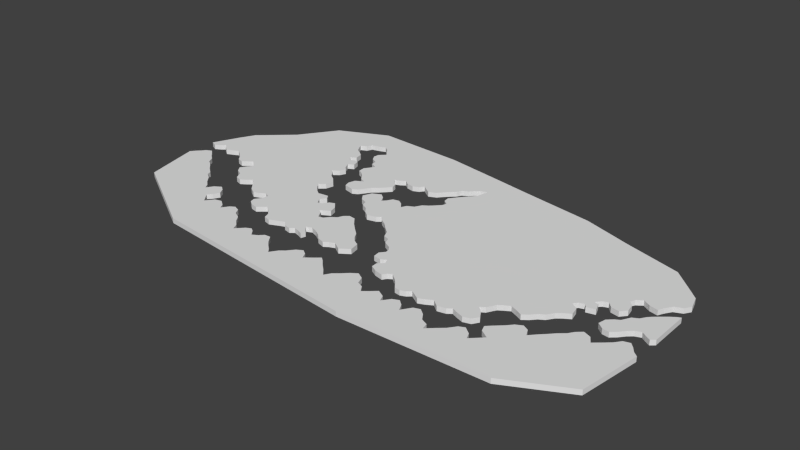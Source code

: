 # Source: Lvl1_F5_exp.blend  (saved by Blender 2.74.0; exported with 4.5.12 LTS)
import bpy
from mathutils import Matrix  # noqa: F401  (used for matrix-valued properties, if any)

bpy.ops.wm.read_factory_settings(use_empty=True)
scene = bpy.context.scene
scene.name = 'Scene'

# ---- collections
col_collection_1 = bpy.data.collections.new('Collection 1'); scene.collection.children.link(col_collection_1)

# ---- world
world_world = bpy.data.worlds.new('World'); scene.world = world_world
world_world.color = (0.05088, 0.05088, 0.05088)
world_world.use_sun_shadow = False
world_world.sun_shadow_jitter_overblur = 0.0
world_world.cycles.sampling_method = 'MANUAL'
world_world.cycles.sample_map_resolution = 256

# ---- meshes
me_cube_002 = bpy.data.meshes.new('Cube.002')
me_cube_002.from_pydata([(140.1, -3.096, -1.0), (140.1, -3.096, 0.3), (139.1, -3.947, -1.0), (139.1, -3.947, 0.3), (137.7, -3.138, -1.0), (137.7, -3.138, 0.3), (136.7, -2.407, -1.0), (136.7, -2.407, 0.3), (135.2, -2.984, -1.0), (135.2, -2.984, 0.3), (134.1, -3.947, -1.0), (134.1, -3.947, 0.3), (132.9, -5.411, -1.0), (132.9, -5.411, 0.3), (131.6, -6.528, -1.0), (131.6, -6.528, 0.3), (129.9, -6.297, -1.0), (129.9, -6.297, 0.3), (128.3, -4.987, -1.0), (128.3, -4.987, 0.3), (128.7, -3.023, -1.0), (128.7, -3.023, 0.3), (130.0, -1.829, -1.0), (130.0, -1.829, 0.3), (131.2, -1.097, -1.0), (131.2, -1.097, 0.3), (132.3, 0.9833, -1.0), (132.3, 0.9833, 0.3), (133.7, 1.715, -1.0), (133.7, 1.715, 0.3), (134.6, 3.102, -1.0), (134.6, 3.102, 0.3), (135.4, 3.949, -1.0), (135.4, 3.949, 0.3), (136.6, 4.989, -1.0), (136.6, 4.989, 0.3), (137.9, 6.068, -1.0), (137.9, 6.068, 0.3), (139.2, 6.992, -1.0), (139.2, 6.992, 0.3), (140.1, 7.416, -1.0), (140.1, 7.416, 0.3), (-0.3961, -0.1337, -1.0), (-0.3961, -0.1337, 0.3), (0.6908, 1.246, -1.0), (0.6908, 1.246, 0.3), (1.662, 2.17, -1.0), (1.662, 2.17, 0.3), (2.401, 3.141, -1.0), (2.401, 3.141, 0.3), (3.927, 3.881, -1.0), (3.927, 3.881, 0.3), (5.498, 2.447, -1.0), (5.498, 2.447, 0.3), (6.423, 1.523, -1.0), (6.423, 1.523, 0.3), (7.81, 0.4135, -1.0), (7.81, 0.4135, 0.3), (8.688, -1.343, -1.0), (8.688, -1.343, 0.3), (9.89, -2.037, -1.0), (9.89, -2.037, 0.3), (10.95, -3.007, -1.0), (10.95, -3.007, 0.3), (12.2, -4.255, -1.0), (12.2, -4.255, 0.3), (14.1, -5.735, -1.0), (14.1, -5.735, 0.3), (14.42, -6.89, -1.0), (14.42, -6.89, 0.3), (16.18, -8.092, -1.0), (16.18, -8.092, 0.3), (17.75, -9.988, -1.0), (17.75, -9.988, 0.3), (19.27, -11.28, -1.0), (19.27, -11.28, 0.3), (20.11, -12.71, -1.0), (20.11, -12.71, 0.3), (21.31, -10.91, -1.0), (21.31, -10.91, 0.3), (23.02, -9.803, -1.0), (23.02, -9.803, 0.3), (24.36, -10.82, -1.0), (24.36, -10.82, 0.3), (25.33, -12.48, -1.0), (25.33, -12.48, 0.3), (24.45, -14.1, -1.0), (24.45, -14.1, 0.3), (23.43, -15.26, -1.0), (23.43, -15.26, 0.3), (24.78, -16.83, -1.0), (24.78, -16.83, 0.3), (25.56, -17.89, -1.0), (25.56, -17.89, 0.3), (27.18, -15.81, -1.0), (27.18, -15.81, 0.3), (29.03, -15.35, -1.0), (29.03, -15.35, 0.3), (30.74, -16.6, -1.0), (30.74, -16.6, 0.3), (31.52, -17.98, -1.0), (31.52, -17.98, 0.3), (32.77, -16.18, -1.0), (32.77, -16.18, 0.3), (33.97, -15.4, -1.0), (33.97, -15.4, 0.3), (35.68, -16.09, -1.0), (35.68, -16.09, 0.3), (36.47, -17.57, -1.0), (36.47, -17.57, 0.3), (38.46, -18.68, -1.0), (38.46, -18.68, 0.3), (39.52, -20.2, -1.0), (39.52, -20.2, 0.3), (41.23, -21.78, -1.0), (41.23, -21.78, 0.3), (42.02, -23.44, -1.0), (42.02, -23.44, 0.3), (44.05, -21.36, -1.0), (44.05, -21.36, 0.3), (45.35, -20.76, -1.0), (45.35, -20.76, 0.3), (46.41, -21.5, -1.0), (46.41, -21.5, 0.3), (47.52, -22.93, -1.0), (47.52, -22.93, 0.3), (48.91, -22.15, -1.0), (48.91, -22.15, 0.3), (50.02, -21.04, -1.0), (50.02, -21.04, 0.3), (51.63, -20.94, -1.0), (51.63, -20.94, 0.3), (52.93, -22.75, -1.0), (52.93, -22.75, 0.3), (54.22, -24.04, -1.0), (54.22, -24.04, 0.3), (55.75, -25.38, -1.0), (55.75, -25.38, 0.3), (56.49, -26.31, -1.0), (56.49, -26.31, 0.3), (57.83, -24.32, -1.0), (57.83, -24.32, 0.3), (59.03, -23.35, -1.0), (59.03, -23.35, 0.3), (60.46, -21.59, -1.0), (60.46, -21.59, 0.3), (61.99, -20.71, -1.0), (61.99, -20.71, 0.3), (63.37, -21.64, -1.0), (63.37, -21.64, 0.3), (64.16, -23.25, -1.0), (64.16, -23.25, 0.3), (66.1, -21.73, -1.0), (66.1, -21.73, 0.3), (67.49, -20.57, -1.0), (67.49, -20.57, 0.3), (68.51, -21.41, -1.0), (68.51, -21.41, 0.3), (69.99, -22.98, -1.0), (69.99, -22.98, 0.3), (71.33, -24.18, -1.0), (71.33, -24.18, 0.3), (72.94, -25.94, -1.0), (72.94, -25.94, 0.3), (73.91, -24.32, -1.0), (73.91, -24.32, 0.3), (75.3, -23.16, -1.0), (75.3, -23.16, 0.3), (76.87, -21.64, -1.0), (76.87, -21.64, 0.3), (78.4, -20.62, -1.0), (78.4, -20.62, 0.3), (80.2, -21.68, -1.0), (80.2, -21.68, 0.3), (80.94, -23.62, -1.0), (80.94, -23.62, 0.3), (82.56, -24.32, -1.0), (82.56, -24.32, 0.3), (83.67, -25.94, -1.0), (83.67, -25.94, 0.3), (85.15, -24.73, -1.0), (85.15, -24.73, 0.3), (86.58, -23.44, -1.0), (86.58, -23.44, 0.3), (88.52, -24.5, -1.0), (88.52, -24.5, 0.3), (89.26, -26.21, -1.0), (89.26, -26.21, 0.3), (90.74, -24.23, -1.0), (90.74, -24.23, 0.3), (92.31, -23.53, -1.0), (92.31, -23.53, 0.3), (93.7, -24.69, -1.0), (93.7, -24.69, 0.3), (94.67, -26.54, -1.0), (94.67, -26.54, 0.3), (96.24, -24.09, -1.0), (96.24, -24.09, 0.3), (97.86, -23.53, -1.0), (97.86, -23.53, 0.3), (99.39, -24.73, -1.0), (99.39, -24.73, 0.3), (100.5, -26.4, -1.0), (100.5, -26.4, 0.3), (102.3, -27.23, -1.0), (102.3, -27.23, 0.3), (102.7, -28.89, -1.0), (102.7, -28.89, 0.3), (104.7, -27.05, -1.0), (104.7, -27.05, 0.3), (106.2, -25.75, -1.0), (106.2, -25.75, 0.3), (107.6, -23.86, -1.0), (107.6, -23.86, 0.3), (109.0, -23.21, -1.0), (109.0, -23.21, 0.3), (110.8, -24.6, -1.0), (110.8, -24.6, 0.3), (111.5, -26.21, -1.0), (111.5, -26.21, 0.3), (114.3, -23.49, -1.0), (114.3, -23.49, 0.3), (112.1, -22.05, -1.0), (112.1, -22.05, 0.3), (111.5, -20.48, -1.0), (111.5, -20.48, 0.3), (112.5, -19.46, -1.0), (112.5, -19.46, 0.3), (114.6, -17.52, -1.0), (114.6, -17.52, 0.3), (115.8, -16.14, -1.0), (115.8, -16.14, 0.3), (117.4, -15.3, -1.0), (117.4, -15.3, 0.3), (118.9, -16.09, -1.0), (118.9, -16.09, 0.3), (119.8, -17.89, -1.0), (119.8, -17.89, 0.3), (121.3, -16.27, -1.0), (121.3, -16.27, 0.3), (122.6, -14.98, -1.0), (122.6, -14.98, 0.3), (123.9, -13.59, -1.0), (123.9, -13.59, 0.3), (125.5, -12.21, -1.0), (125.5, -12.21, 0.3), (126.5, -10.77, -1.0), (126.5, -10.77, 0.3), (127.8, -9.618, -1.0), (127.8, -9.618, 0.3), (129.7, -10.4, -1.0), (129.7, -10.4, 0.3), (130.8, -12.16, -1.0), (130.8, -12.16, 0.3), (132.6, -10.63, -1.0), (132.6, -10.63, 0.3), (134.1, -9.294, -1.0), (134.1, -9.294, 0.3), (135.3, -7.722, -1.0), (135.3, -7.722, 0.3), (136.9, -7.26, -1.0), (136.9, -7.26, 0.3), (137.9, -8.323, -1.0), (137.9, -8.323, 0.3), (138.9, -9.71, -1.0), (138.9, -9.71, 0.3), (140.0, -10.63, -1.0), (140.0, -10.63, 0.3), (137.8, -26.41, -1.0), (137.8, -26.41, 0.3), (122.9, -34.08, -1.0), (122.9, -34.08, 0.3), (85.11, -35.13, -1.0), (85.11, -35.13, 0.3), (27.21, -29.0, -1.0), (27.21, -29.0, 0.3), (3.154, -15.1, -1.0), (3.154, -15.1, 0.3), (-0.1964, 7.866, -1.0), (-0.1964, 7.866, 0.3), (1.402, 7.143, -1.0), (1.402, 7.143, 0.3), (3.021, 8.021, -1.0), (3.021, 8.021, 0.3), (3.992, 8.853, -1.0), (3.992, 8.853, 0.3), (4.963, 7.836, -1.0), (4.963, 7.836, 0.3), (6.35, 6.911, -1.0), (6.35, 6.911, 0.3), (8.337, 7.743, -1.0), (8.337, 7.743, 0.3), (9.539, 8.344, -1.0), (9.539, 8.344, 0.3), (11.07, 7.281, -1.0), (11.07, 7.281, 0.3), (12.59, 5.941, -1.0), (12.59, 5.941, 0.3), (13.52, 4.692, -1.0), (13.52, 4.692, 0.3), (15.23, 4.138, -1.0), (15.23, 4.138, 0.3), (16.2, 4.877, -1.0), (16.2, 4.877, 0.3), (17.63, 6.033, -1.0), (17.63, 6.033, 0.3), (18.79, 4.97, -1.0), (18.79, 4.97, 0.3), (19.8, 4.045, -1.0), (19.8, 4.045, 0.3), (18.6, 2.612, -1.0), (18.6, 2.612, 0.3), (17.68, 1.133, -1.0), (17.68, 1.133, 0.3), (18.79, -0.4392, -1.0), (18.79, -0.4392, 0.3), (20.5, -1.318, -1.0), (20.5, -1.318, 0.3), (21.56, -3.398, -1.0), (21.56, -3.398, 0.3), (23.22, -3.953, -1.0), (23.22, -3.953, 0.3), (24.47, -3.167, -1.0), (24.47, -3.167, 0.3), (25.95, -2.011, -1.0), (25.95, -2.011, 0.3), (27.15, -2.982, -1.0), (27.15, -2.982, 0.3), (28.08, -4.138, -1.0), (28.08, -4.138, 0.3), (29.46, -5.802, -1.0), (29.46, -5.802, 0.3), (31.31, -6.911, -1.0), (31.31, -6.911, 0.3), (32.79, -6.357, -1.0), (32.79, -6.357, 0.3), (34.32, -5.478, -1.0), (34.32, -5.478, 0.3), (35.71, -6.172, -1.0), (35.71, -6.172, 0.3), (35.52, -7.79, -1.0), (35.52, -7.79, 0.3), (34.23, -9.546, -1.0), (34.23, -9.546, 0.3), (34.6, -10.89, -1.0), (34.6, -10.89, 0.3), (35.94, -11.86, -1.0), (35.94, -11.86, 0.3), (37.83, -12.27, -1.0), (37.83, -12.27, 0.3), (38.9, -11.35, -1.0), (38.9, -11.35, 0.3), (40.0, -10.47, -1.0), (40.0, -10.47, 0.3), (41.67, -11.81, -1.0), (41.67, -11.81, 0.3), (42.82, -13.06, -1.0), (42.82, -13.06, 0.3), (43.33, -14.59, -1.0), (43.33, -14.59, 0.3), (45.04, -15.05, -1.0), (45.04, -15.05, 0.3), (46.25, -14.54, -1.0), (46.25, -14.54, 0.3), (47.49, -13.98, -1.0), (47.49, -13.98, 0.3), (48.88, -13.48, -1.0), (48.88, -13.48, 0.3), (50.04, -14.63, -1.0), (50.04, -14.63, 0.3), (51.84, -15.05, -1.0), (51.84, -15.05, 0.3), (52.86, -14.22, -1.0), (52.86, -14.22, 0.3), (54.29, -14.63, -1.0), (54.29, -14.63, 0.3), (55.68, -15.19, -1.0), (55.68, -15.19, 0.3), (56.05, -13.94, -1.0), (56.05, -13.94, 0.3), (55.12, -13.01, -1.0), (55.12, -13.01, 0.3), (54.43, -12.09, -1.0), (54.43, -12.09, 0.3), (55.86, -11.49, -1.0), (55.86, -11.49, 0.3), (57.76, -12.23, -1.0), (57.76, -12.23, 0.3), (59.28, -13.15, -1.0), (59.28, -13.15, 0.3), (60.53, -14.4, -1.0), (60.53, -14.4, 0.3), (62.52, -15.05, -1.0), (62.52, -15.05, 0.3), (63.67, -14.26, -1.0), (63.67, -14.26, 0.3), (65.11, -13.71, -1.0), (65.11, -13.71, 0.3), (67.37, -15.14, -1.0), (67.37, -15.14, 0.3), (69.82, -13.48, -1.0), (69.82, -13.48, 0.3), (69.31, -10.93, -1.0), (69.31, -10.93, 0.3), (67.74, -10.01, -1.0), (67.74, -10.01, 0.3), (66.59, -8.761, -1.0), (66.59, -8.761, 0.3), (65.66, -7.189, -1.0), (65.66, -7.189, 0.3), (63.72, -5.478, -1.0), (63.72, -5.478, 0.3), (62.01, -3.86, -1.0), (62.01, -3.86, 0.3), (60.21, -1.687, -1.0), (60.21, -1.687, 0.3), (58.45, -1.456, -1.0), (58.45, -1.456, 0.3), (57.29, -2.427, -1.0), (57.29, -2.427, 0.3), (56.69, -3.814, -1.0), (56.69, -3.814, 0.3), (55.35, -4.739, -1.0), (55.35, -4.739, 0.3), (54.2, -6.125, -1.0), (54.2, -6.125, 0.3), (52.95, -6.403, -1.0), (52.95, -6.403, 0.3), (51.84, -4.507, -1.0), (51.84, -4.507, 0.3), (50.82, -3.722, -1.0), (50.82, -3.722, 0.3), (53.23, -2.335, -1.0), (53.23, -2.335, 0.3), (52.67, -0.3468, -1.0), (52.67, -0.3468, 0.3), (51.15, 1.364, -1.0), (51.15, 1.364, 0.3), (49.76, 0.809, -1.0), (49.76, 0.809, 0.3), (48.7, -0.7166, -1.0), (48.7, -0.7166, 0.3), (47.59, -0.994, -1.0), (47.59, -0.994, 0.3), (46.57, 0.6703, -1.0), (46.57, 0.6703, 0.3), (47.68, 2.196, -1.0), (47.68, 2.196, 0.3), (46.99, 3.305, -1.0), (46.99, 3.305, 0.3), (45.88, 3.213, -1.0), (45.88, 3.213, 0.3), (44.12, 2.936, -1.0), (44.12, 2.936, 0.3), (42.78, 3.906, -1.0), (42.78, 3.906, 0.3), (41.48, 5.293, -1.0), (41.48, 5.293, 0.3), (40.37, 6.773, -1.0), (40.37, 6.773, 0.3), (41.85, 8.067, -1.0), (41.85, 8.067, 0.3), (42.36, 10.15, -1.0), (42.36, 10.15, 0.3), (41.07, 11.53, -1.0), (41.07, 11.53, 0.3), (39.54, 12.55, -1.0), (39.54, 12.55, 0.3), (38.48, 13.98, -1.0), (38.48, 13.98, 0.3), (37.42, 15.09, -1.0), (37.42, 15.09, 0.3), (38.99, 16.25, -1.0), (38.99, 16.25, 0.3), (39.68, 17.82, -1.0), (39.68, 17.82, 0.3), (38.66, 18.88, -1.0), (38.66, 18.88, 0.3), (37.88, 20.64, -1.0), (37.88, 20.64, 0.3), (39.36, 21.43, -1.0), (39.36, 21.43, 0.3), (38.8, 23.37, -1.0), (38.8, 23.37, 0.3), (37.69, 23.51, -1.0), (37.69, 23.51, 0.3), (36.49, 23.0, -1.0), (36.49, 23.0, 0.3), (35.43, 24.29, -1.0), (35.43, 24.29, 0.3), (36.82, 25.22, -1.0), (36.82, 25.22, 0.3), (36.4, 27.34, -1.0), (36.4, 27.34, 0.3), (35.15, 28.36, -1.0), (35.15, 28.36, 0.3), (33.86, 29.15, -1.0), (33.86, 29.15, 0.3), (32.93, 30.58, -1.0), (32.93, 30.58, 0.3), (32.28, 31.97, -1.0), (32.28, 31.97, 0.3), (33.9, 32.71, -1.0), (33.9, 32.71, 0.3), (34.46, 34.14, -1.0), (34.46, 34.14, 0.3), (36.82, 34.74, -1.0), (36.82, 34.74, 0.3), (38.34, 35.3, -1.0), (38.34, 35.3, 0.3), (39.73, 34.28, -1.0), (39.73, 34.28, 0.3), (40.88, 32.66, -1.0), (40.88, 32.66, 0.3), (41.62, 31.74, -1.0), (41.62, 31.74, 0.3), (40.1, 30.26, -1.0), (40.1, 30.26, 0.3), (39.87, 28.78, -1.0), (39.87, 28.78, 0.3), (40.7, 27.3, -1.0), (40.7, 27.3, 0.3), (42.46, 26.28, -1.0), (42.46, 26.28, 0.3), (42.64, 24.76, -1.0), (42.64, 24.76, 0.3), (44.44, 23.92, -1.0), (44.44, 23.92, 0.3), (43.75, 22.68, -1.0), (43.75, 22.68, 0.3), (42.78, 21.29, -1.0), (42.78, 21.29, 0.3), (42.92, 19.44, -1.0), (42.92, 19.44, 0.3), (44.03, 18.93, -1.0), (44.03, 18.93, 0.3), (45.23, 17.82, -1.0), (45.23, 17.82, 0.3), (46.66, 15.97, -1.0), (46.66, 15.97, 0.3), (48.19, 15.28, -1.0), (48.19, 15.28, 0.3), (46.15, 14.12, -1.0), (46.15, 14.12, 0.3), (45.64, 12.23, -1.0), (45.64, 12.23, 0.3), (46.11, 10.7, -1.0), (46.11, 10.7, 0.3), (48.83, 10.01, -1.0), (48.83, 10.01, 0.3), (50.18, 10.7, -1.0), (50.18, 10.7, 0.3), (51.15, 12.09, -1.0), (51.15, 12.09, 0.3), (52.21, 13.66, -1.0), (52.21, 13.66, 0.3), (53.5, 14.72, -1.0), (53.5, 14.72, 0.3), (54.75, 16.02, -1.0), (54.75, 16.02, 0.3), (55.91, 17.36, -1.0), (55.91, 17.36, 0.3), (55.45, 18.93, -1.0), (55.45, 18.93, 0.3), (54.34, 19.95, -1.0), (54.34, 19.95, 0.3), (53.6, 20.97, -1.0), (53.6, 20.97, 0.3), (54.94, 21.47, -1.0), (54.94, 21.47, 0.3), (56.14, 22.31, -1.0), (56.14, 22.31, 0.3), (57.53, 21.24, -1.0), (57.53, 21.24, 0.3), (59.47, 20.87, -1.0), (59.47, 20.87, 0.3), (61.04, 21.52, -1.0), (61.04, 21.52, 0.3), (61.87, 22.68, -1.0), (61.87, 22.68, 0.3), (63.21, 21.7, -1.0), (63.21, 21.7, 0.3), (64.46, 20.87, -1.0), (64.46, 20.87, 0.3), (66.4, 21.7, -1.0), (66.4, 21.7, 0.3), (67.56, 23.05, -1.0), (67.56, 23.05, 0.3), (68.71, 24.29, -1.0), (68.71, 24.29, 0.3), (69.92, 25.4, -1.0), (69.92, 25.4, 0.3), (70.56, 26.65, -1.0), (70.56, 26.65, 0.3), (72.0, 27.39, -1.0), (72.0, 27.39, 0.3), (72.97, 28.5, -1.0), (72.97, 28.5, 0.3), (74.31, 29.56, -1.0), (74.31, 29.56, 0.3), (75.83, 29.98, -1.0), (75.83, 29.98, 0.3), (75.56, 28.45, -1.0), (75.56, 28.45, 0.3), (75.23, 26.93, -1.0), (75.23, 26.93, 0.3), (74.17, 25.54, -1.0), (74.17, 25.54, 0.3), (72.87, 24.16, -1.0), (72.87, 24.16, 0.3), (71.86, 22.86, -1.0), (71.86, 22.86, 0.3), (70.47, 21.01, -1.0), (70.47, 21.01, 0.3), (70.7, 19.44, -1.0), (70.7, 19.44, 0.3), (72.09, 18.38, -1.0), (72.09, 18.38, 0.3), (71.67, 17.22, -1.0), (71.67, 17.22, 0.3), (70.38, 15.83, -1.0), (70.38, 15.83, 0.3), (69.36, 14.86, -1.0), (69.36, 14.86, 0.3), (68.07, 13.98, -1.0), (68.07, 13.98, 0.3), (67.1, 12.23, -1.0), (67.1, 12.23, 0.3), (65.43, 11.35, -1.0), (65.43, 11.35, 0.3), (64.74, 9.963, -1.0), (64.74, 9.963, 0.3), (63.49, 11.53, -1.0), (63.49, 11.53, 0.3), (62.15, 12.37, -1.0), (62.15, 12.37, 0.3), (60.53, 12.0, -1.0), (60.53, 12.0, 0.3), (59.7, 10.56, -1.0), (59.7, 10.56, 0.3), (58.82, 9.639, -1.0), (58.82, 9.639, 0.3), (57.94, 11.26, -1.0), (57.94, 11.26, 0.3), (56.56, 12.37, -1.0), (56.56, 12.37, 0.3), (54.34, 11.26, -1.0), (54.34, 11.26, 0.3), (53.37, 8.945, -1.0), (53.37, 8.945, 0.3), (54.52, 7.374, -1.0), (54.52, 7.374, 0.3), (56.37, 6.588, -1.0), (56.37, 6.588, 0.3), (56.83, 5.062, -1.0), (56.83, 5.062, 0.3), (58.54, 4.23, -1.0), (58.54, 4.23, 0.3), (59.84, 2.566, -1.0), (59.84, 2.566, 0.3), (61.18, 1.595, -1.0), (61.18, 1.595, 0.3), (63.58, 2.196, -1.0), (63.58, 2.196, 0.3), (64.6, 3.028, -1.0), (64.6, 3.028, 0.3), (65.8, 1.734, -1.0), (65.8, 1.734, 0.3), (67.33, 0.809, -1.0), (67.33, 0.809, 0.3), (68.9, -0.7166, -1.0), (68.9, -0.7166, 0.3), (70.56, -2.103, -1.0), (70.56, -2.103, 0.3), (71.4, -3.953, -1.0), (71.4, -3.953, 0.3), (73.01, -4.507, -1.0), (73.01, -4.507, 0.3), (73.66, -6.264, -1.0), (73.66, -6.264, 0.3), (75.65, -7.327, -1.0), (75.65, -7.327, 0.3), (76.43, -8.391, -1.0), (76.43, -8.391, 0.3), (76.62, -9.454, -1.0), (76.62, -9.454, 0.3), (75.56, -10.79, -1.0), (75.56, -10.79, 0.3), (75.79, -12.55, -1.0), (75.79, -12.55, 0.3), (77.82, -12.92, -1.0), (77.82, -12.92, 0.3), (79.21, -12.09, -1.0), (79.21, -12.09, 0.3), (79.81, -13.57, -1.0), (79.81, -13.57, 0.3), (78.42, -14.77, -1.0), (78.42, -14.77, 0.3), (78.51, -16.39, -1.0), (78.51, -16.39, 0.3), (80.27, -17.36, -1.0), (80.27, -17.36, 0.3), (82.49, -17.87, -1.0), (82.49, -17.87, 0.3), (83.14, -16.85, -1.0), (83.14, -16.85, 0.3), (84.2, -16.2, -1.0), (84.2, -16.2, 0.3), (85.86, -17.54, -1.0), (85.86, -17.54, 0.3), (86.93, -18.61, -1.0), (86.93, -18.61, 0.3), (88.18, -20.23, -1.0), (88.18, -20.23, 0.3), (89.66, -20.46, -1.0), (89.66, -20.46, 0.3), (90.95, -19.95, -1.0), (90.95, -19.95, 0.3), (91.97, -19.07, -1.0), (91.97, -19.07, 0.3), (93.12, -19.76, -1.0), (93.12, -19.76, 0.3), (94.51, -20.6, -1.0), (94.51, -20.6, 0.3), (95.99, -19.99, -1.0), (95.99, -19.99, 0.3), (97.7, -19.02, -1.0), (97.7, -19.02, 0.3), (99.5, -20.41, -1.0), (99.5, -20.41, 0.3), (101.6, -19.99, -1.0), (101.6, -19.99, 0.3), (102.7, -19.16, -1.0), (102.7, -19.16, 0.3), (104.1, -19.76, -1.0), (104.1, -19.76, 0.3), (106.0, -20.41, -1.0), (106.0, -20.41, 0.3), (107.9, -19.86, -1.0), (107.9, -19.86, 0.3), (108.9, -18.28, -1.0), (108.9, -18.28, 0.3), (107.9, -16.62, -1.0), (107.9, -16.62, 0.3), (106.4, -15.19, -1.0), (106.4, -15.19, 0.3), (107.6, -14.45, -1.0), (107.6, -14.45, 0.3), (108.8, -12.27, -1.0), (108.8, -12.27, 0.3), (109.9, -11.53, -1.0), (109.9, -11.53, 0.3), (111.3, -10.7, -1.0), (111.3, -10.7, 0.3), (112.9, -11.4, -1.0), (112.9, -11.4, 0.3), (114.6, -12.23, -1.0), (114.6, -12.23, 0.3), (116.0, -11.16, -1.0), (116.0, -11.16, 0.3), (117.2, -9.824, -1.0), (117.2, -9.824, 0.3), (118.5, -9.038, -1.0), (118.5, -9.038, 0.3), (119.7, -7.281, -1.0), (119.7, -7.281, 0.3), (120.8, -6.403, -1.0), (120.8, -6.403, 0.3), (122.5, -5.34, -1.0), (122.5, -5.34, 0.3), (122.0, -3.074, -1.0), (122.0, -3.074, 0.3), (120.3, -1.872, -1.0), (120.3, -1.872, 0.3), (121.1, -0.7628, -1.0), (121.1, -0.7628, 0.3), (122.5, -0.3468, -1.0), (122.5, -0.3468, 0.3), (123.1, -1.364, -1.0), (123.1, -1.364, 0.3), (125.3, -0.8091, -1.0), (125.3, -0.8091, 0.3), (124.6, 1.179, -1.0), (124.6, 1.179, 0.3), (123.5, 1.549, -1.0), (123.5, 1.549, 0.3), (124.7, 2.843, -1.0), (124.7, 2.843, 0.3), (125.9, 3.259, -1.0), (125.9, 3.259, 0.3), (127.1, 1.919, -1.0), (127.1, 1.919, 0.3), (129.2, 1.502, -1.0), (129.2, 1.502, 0.3), (130.5, 3.028, -1.0), (130.5, 3.028, 0.3), (130.1, 5.201, -1.0), (130.1, 5.201, 0.3), (129.0, 6.357, -1.0), (129.0, 6.357, 0.3), (129.6, 7.605, -1.0), (129.6, 7.605, 0.3), (131.0, 8.622, -1.0), (131.0, 8.622, 0.3), (132.9, 7.466, -1.0), (132.9, 7.466, 0.3), (135.0, 7.004, -1.0), (135.0, 7.004, 0.3), (135.7, 8.483, -1.0), (135.7, 8.483, 0.3), (136.8, 10.19, -1.0), (136.8, 10.19, 0.3), (138.8, 11.03, -1.0), (138.8, 11.03, 0.3), (139.8, 12.64, -1.0), (139.8, 12.64, 0.3), (138.8, 16.11, -1.0), (138.8, 16.11, 0.3), (135.5, 19.3, -1.0), (135.5, 19.3, 0.3), (130.8, 23.74, -1.0), (130.8, 23.74, 0.3), (116.1, 28.13, -1.0), (116.1, 28.13, 0.3), (103.2, 32.43, -1.0), (103.2, 32.43, 0.3), (84.18, 35.74, -1.0), (84.18, 35.74, 0.3), (71.59, 38.06, -1.0), (71.59, 38.06, 0.3), (57.51, 40.55, -1.0), (57.51, 40.55, 0.3), (33.5, 42.21, -1.0), (33.5, 42.21, 0.3), (20.41, 36.24, -1.0), (20.41, 36.24, 0.3), (13.62, 26.47, -1.0), (13.62, 26.47, 0.3), (5.003, 18.85, -1.0), (5.003, 18.85, 0.3), (2.85, 14.71, -1.0), (2.85, 14.71, 0.3)], [], [(0, 1, 3, 2), (2, 3, 5, 4), (4, 5, 7, 6), (6, 7, 9, 8), (8, 9, 11, 10), (10, 11, 13, 12), (12, 13, 15, 14), (14, 15, 17, 16), (16, 17, 19, 18), (18, 19, 21, 20), (20, 21, 23, 22), (22, 23, 25, 24), (24, 25, 27, 26), (26, 27, 29, 28), (28, 29, 31, 30), (30, 31, 33, 32), (32, 33, 35, 34), (34, 35, 37, 36), (36, 37, 39, 38), (38, 39, 41, 40), (40, 41, 1, 0), (1, 41, 39, 37, 35, 33, 31, 29, 27, 25, 23, 21, 19, 17, 15, 13, 11, 9, 7, 5, 3), (2, 4, 6, 8, 10, 12, 14, 16, 18, 20, 22, 24, 26, 28, 30, 32, 34, 36, 38, 40, 0), (42, 43, 45, 44), (44, 45, 47, 46), (46, 47, 49, 48), (48, 49, 51, 50), (50, 51, 53, 52), (52, 53, 55, 54), (54, 55, 57, 56), (56, 57, 59, 58), (58, 59, 61, 60), (60, 61, 63, 62), (62, 63, 65, 64), (64, 65, 67, 66), (66, 67, 69, 68), (68, 69, 71, 70), (70, 71, 73, 72), (72, 73, 75, 74), (74, 75, 77, 76), (76, 77, 79, 78), (78, 79, 81, 80), (80, 81, 83, 82), (82, 83, 85, 84), (84, 85, 87, 86), (86, 87, 89, 88), (88, 89, 91, 90), (90, 91, 93, 92), (92, 93, 95, 94), (94, 95, 97, 96), (96, 97, 99, 98), (98, 99, 101, 100), (100, 101, 103, 102), (102, 103, 105, 104), (104, 105, 107, 106), (106, 107, 109, 108), (108, 109, 111, 110), (110, 111, 113, 112), (112, 113, 115, 114), (114, 115, 117, 116), (116, 117, 119, 118), (118, 119, 121, 120), (120, 121, 123, 122), (122, 123, 125, 124), (124, 125, 127, 126), (126, 127, 129, 128), (128, 129, 131, 130), (130, 131, 133, 132), (132, 133, 135, 134), (134, 135, 137, 136), (136, 137, 139, 138), (138, 139, 141, 140), (140, 141, 143, 142), (142, 143, 145, 144), (144, 145, 147, 146), (146, 147, 149, 148), (148, 149, 151, 150), (150, 151, 153, 152), (152, 153, 155, 154), (154, 155, 157, 156), (156, 157, 159, 158), (158, 159, 161, 160), (160, 161, 163, 162), (162, 163, 165, 164), (164, 165, 167, 166), (166, 167, 169, 168), (168, 169, 171, 170), (170, 171, 173, 172), (172, 173, 175, 174), (174, 175, 177, 176), (176, 177, 179, 178), (178, 179, 181, 180), (180, 181, 183, 182), (182, 183, 185, 184), (184, 185, 187, 186), (186, 187, 189, 188), (188, 189, 191, 190), (190, 191, 193, 192), (192, 193, 195, 194), (194, 195, 197, 196), (196, 197, 199, 198), (198, 199, 201, 200), (200, 201, 203, 202), (202, 203, 205, 204), (204, 205, 207, 206), (206, 207, 209, 208), (208, 209, 211, 210), (210, 211, 213, 212), (212, 213, 215, 214), (214, 215, 217, 216), (216, 217, 219, 218), (218, 219, 221, 220), (220, 221, 223, 222), (222, 223, 225, 224), (224, 225, 227, 226), (226, 227, 229, 228), (228, 229, 231, 230), (230, 231, 233, 232), (232, 233, 235, 234), (234, 235, 237, 236), (236, 237, 239, 238), (238, 239, 241, 240), (240, 241, 243, 242), (242, 243, 245, 244), (244, 245, 247, 246), (246, 247, 249, 248), (248, 249, 251, 250), (250, 251, 253, 252), (252, 253, 255, 254), (254, 255, 257, 256), (256, 257, 259, 258), (258, 259, 261, 260), (260, 261, 263, 262), (262, 263, 265, 264), (264, 265, 267, 266), (266, 267, 269, 268), (268, 269, 271, 270), (270, 271, 273, 272), (272, 273, 275, 274), (274, 275, 277, 276), (276, 277, 43, 42), (43, 277, 275, 273, 271, 269, 267, 265, 263, 261, 259, 257, 255, 253, 251, 249, 247, 245, 243, 241, 239, 237, 235, 233, 231, 229, 227, 225, 223, 221, 219, 217, 215, 213, 211, 209, 207, 205, 203, 201, 199, 197, 195, 193, 191, 189, 187, 185, 183, 181, 179, 177, 175, 173, 171, 169, 167, 165, 163, 161, 159, 157, 155, 153, 151, 149, 147, 145, 143, 141, 139, 137, 135, 133, 131, 129, 127, 125, 123, 121, 119, 117, 115, 113, 111, 109, 107, 105, 103, 101, 99, 97, 95, 93, 91, 89, 87, 85, 83, 81, 79, 77, 75, 73, 71, 69, 67, 65, 63, 61, 59, 57, 55, 53, 51, 49, 47, 45), (44, 46, 48, 50, 52, 54, 56, 58, 60, 62, 64, 66, 68, 70, 72, 74, 76, 78, 80, 82, 84, 86, 88, 90, 92, 94, 96, 98, 100, 102, 104, 106, 108, 110, 112, 114, 116, 118, 120, 122, 124, 126, 128, 130, 132, 134, 136, 138, 140, 142, 144, 146, 148, 150, 152, 154, 156, 158, 160, 162, 164, 166, 168, 170, 172, 174, 176, 178, 180, 182, 184, 186, 188, 190, 192, 194, 196, 198, 200, 202, 204, 206, 208, 210, 212, 214, 216, 218, 220, 222, 224, 226, 228, 230, 232, 234, 236, 238, 240, 242, 244, 246, 248, 250, 252, 254, 256, 258, 260, 262, 264, 266, 268, 270, 272, 274, 276, 42), (278, 279, 281, 280), (280, 281, 283, 282), (282, 283, 285, 284), (284, 285, 287, 286), (286, 287, 289, 288), (288, 289, 291, 290), (290, 291, 293, 292), (292, 293, 295, 294), (294, 295, 297, 296), (296, 297, 299, 298), (298, 299, 301, 300), (300, 301, 303, 302), (302, 303, 305, 304), (304, 305, 307, 306), (306, 307, 309, 308), (308, 309, 311, 310), (310, 311, 313, 312), (312, 313, 315, 314), (314, 315, 317, 316), (316, 317, 319, 318), (318, 319, 321, 320), (320, 321, 323, 322), (322, 323, 325, 324), (324, 325, 327, 326), (326, 327, 329, 328), (328, 329, 331, 330), (330, 331, 333, 332), (332, 333, 335, 334), (334, 335, 337, 336), (336, 337, 339, 338), (338, 339, 341, 340), (340, 341, 343, 342), (342, 343, 345, 344), (344, 345, 347, 346), (346, 347, 349, 348), (348, 349, 351, 350), (350, 351, 353, 352), (352, 353, 355, 354), (354, 355, 357, 356), (356, 357, 359, 358), (358, 359, 361, 360), (360, 361, 363, 362), (362, 363, 365, 364), (364, 365, 367, 366), (366, 367, 369, 368), (368, 369, 371, 370), (370, 371, 373, 372), (372, 373, 375, 374), (374, 375, 377, 376), (376, 377, 379, 378), (378, 379, 381, 380), (380, 381, 383, 382), (382, 383, 385, 384), (384, 385, 387, 386), (386, 387, 389, 388), (388, 389, 391, 390), (390, 391, 393, 392), (392, 393, 395, 394), (394, 395, 397, 396), (396, 397, 399, 398), (398, 399, 401, 400), (400, 401, 403, 402), (402, 403, 405, 404), (404, 405, 407, 406), (406, 407, 409, 408), (408, 409, 411, 410), (410, 411, 413, 412), (412, 413, 415, 414), (414, 415, 417, 416), (416, 417, 419, 418), (418, 419, 421, 420), (420, 421, 423, 422), (422, 423, 425, 424), (424, 425, 427, 426), (426, 427, 429, 428), (428, 429, 431, 430), (430, 431, 433, 432), (432, 433, 435, 434), (434, 435, 437, 436), (436, 437, 439, 438), (438, 439, 441, 440), (440, 441, 443, 442), (442, 443, 445, 444), (444, 445, 447, 446), (446, 447, 449, 448), (448, 449, 451, 450), (450, 451, 453, 452), (452, 453, 455, 454), (454, 455, 457, 456), (456, 457, 459, 458), (458, 459, 461, 460), (460, 461, 463, 462), (462, 463, 465, 464), (464, 465, 467, 466), (466, 467, 469, 468), (468, 469, 471, 470), (470, 471, 473, 472), (472, 473, 475, 474), (474, 475, 477, 476), (476, 477, 479, 478), (478, 479, 481, 480), (480, 481, 483, 482), (482, 483, 485, 484), (484, 485, 487, 486), (486, 487, 489, 488), (488, 489, 491, 490), (490, 491, 493, 492), (492, 493, 495, 494), (494, 495, 497, 496), (496, 497, 499, 498), (498, 499, 501, 500), (500, 501, 503, 502), (502, 503, 505, 504), (504, 505, 507, 506), (506, 507, 509, 508), (508, 509, 511, 510), (510, 511, 513, 512), (512, 513, 515, 514), (514, 515, 517, 516), (516, 517, 519, 518), (518, 519, 521, 520), (520, 521, 523, 522), (522, 523, 525, 524), (524, 525, 527, 526), (526, 527, 529, 528), (528, 529, 531, 530), (530, 531, 533, 532), (532, 533, 535, 534), (534, 535, 537, 536), (536, 537, 539, 538), (538, 539, 541, 540), (540, 541, 543, 542), (542, 543, 545, 544), (544, 545, 547, 546), (546, 547, 549, 548), (548, 549, 551, 550), (550, 551, 553, 552), (552, 553, 555, 554), (554, 555, 557, 556), (556, 557, 559, 558), (558, 559, 561, 560), (560, 561, 563, 562), (562, 563, 565, 564), (564, 565, 567, 566), (566, 567, 569, 568), (568, 569, 571, 570), (570, 571, 573, 572), (572, 573, 575, 574), (574, 575, 577, 576), (576, 577, 579, 578), (578, 579, 581, 580), (580, 581, 583, 582), (582, 583, 585, 584), (584, 585, 587, 586), (586, 587, 589, 588), (588, 589, 591, 590), (590, 591, 593, 592), (592, 593, 595, 594), (594, 595, 597, 596), (596, 597, 599, 598), (598, 599, 601, 600), (600, 601, 603, 602), (602, 603, 605, 604), (604, 605, 607, 606), (606, 607, 609, 608), (608, 609, 611, 610), (610, 611, 613, 612), (612, 613, 615, 614), (614, 615, 617, 616), (616, 617, 619, 618), (618, 619, 621, 620), (620, 621, 623, 622), (622, 623, 625, 624), (624, 625, 627, 626), (626, 627, 629, 628), (628, 629, 631, 630), (630, 631, 633, 632), (632, 633, 635, 634), (634, 635, 637, 636), (636, 637, 639, 638), (638, 639, 641, 640), (640, 641, 643, 642), (642, 643, 645, 644), (644, 645, 647, 646), (646, 647, 649, 648), (648, 649, 651, 650), (650, 651, 653, 652), (652, 653, 655, 654), (654, 655, 657, 656), (656, 657, 659, 658), (658, 659, 661, 660), (660, 661, 663, 662), (662, 663, 665, 664), (664, 665, 667, 666), (666, 667, 669, 668), (668, 669, 671, 670), (670, 671, 673, 672), (672, 673, 675, 674), (674, 675, 677, 676), (676, 677, 679, 678), (678, 679, 681, 680), (680, 681, 683, 682), (682, 683, 685, 684), (684, 685, 687, 686), (686, 687, 689, 688), (688, 689, 691, 690), (690, 691, 693, 692), (692, 693, 695, 694), (694, 695, 697, 696), (696, 697, 699, 698), (698, 699, 701, 700), (700, 701, 703, 702), (702, 703, 705, 704), (704, 705, 707, 706), (706, 707, 709, 708), (708, 709, 711, 710), (710, 711, 713, 712), (712, 713, 715, 714), (714, 715, 717, 716), (716, 717, 719, 718), (718, 719, 721, 720), (720, 721, 723, 722), (722, 723, 725, 724), (724, 725, 727, 726), (726, 727, 729, 728), (728, 729, 731, 730), (730, 731, 733, 732), (732, 733, 735, 734), (734, 735, 737, 736), (736, 737, 739, 738), (738, 739, 741, 740), (740, 741, 743, 742), (742, 743, 745, 744), (744, 745, 747, 746), (746, 747, 749, 748), (748, 749, 751, 750), (750, 751, 753, 752), (752, 753, 755, 754), (754, 755, 757, 756), (756, 757, 759, 758), (758, 759, 761, 760), (760, 761, 763, 762), (762, 763, 765, 764), (764, 765, 767, 766), (766, 767, 769, 768), (768, 769, 771, 770), (770, 771, 773, 772), (772, 773, 775, 774), (774, 775, 777, 776), (776, 777, 779, 778), (778, 779, 781, 780), (780, 781, 783, 782), (782, 783, 785, 784), (784, 785, 787, 786), (786, 787, 789, 788), (788, 789, 791, 790), (790, 791, 793, 792), (792, 793, 795, 794), (794, 795, 797, 796), (796, 797, 799, 798), (798, 799, 801, 800), (800, 801, 803, 802), (802, 803, 805, 804), (804, 805, 807, 806), (806, 807, 809, 808), (808, 809, 811, 810), (810, 811, 813, 812), (812, 813, 815, 814), (814, 815, 817, 816), (816, 817, 819, 818), (818, 819, 821, 820), (820, 821, 823, 822), (822, 823, 825, 824), (824, 825, 827, 826), (826, 827, 829, 828), (828, 829, 831, 830), (830, 831, 833, 832), (832, 833, 835, 834), (834, 835, 837, 836), (836, 837, 839, 838), (838, 839, 841, 840), (840, 841, 279, 278), (279, 841, 839, 837, 835, 833, 831, 829, 827, 825, 823, 821, 819, 817, 815, 813, 811, 809, 807, 805, 803, 801, 799, 797, 795, 793, 791, 789, 787, 785, 783, 781, 779, 777, 775, 773, 771, 769, 767, 765, 763, 761, 759, 757, 755, 753, 751, 749, 747, 745, 743, 741, 739, 737, 735, 733, 731, 729, 727, 725, 723, 721, 719, 717, 715, 713, 711, 709, 707, 705, 703, 701, 699, 697, 695, 693, 691, 689, 687, 685, 683, 681, 679, 677, 675, 673, 671, 669, 667, 665, 663, 661, 659, 657, 655, 653, 651, 649, 647, 645, 643, 641, 639, 637, 635, 633, 631, 629, 627, 625, 623, 621, 619, 617, 615, 613, 611, 609, 607, 605, 603, 601, 599, 597, 595, 593, 591, 589, 587, 585, 583, 581, 579, 577, 575, 573, 571, 569, 567, 565, 563, 561, 559, 557, 555, 553, 551, 549, 547, 545, 543, 541, 539, 537, 535, 533, 531, 529, 527, 525, 523, 521, 519, 517, 515, 513, 511, 509, 507, 505, 503, 501, 499, 497, 495, 493, 491, 489, 487, 485, 483, 481, 479, 477, 475, 473, 471, 469, 467, 465, 463, 461, 459, 457, 455, 453, 451, 449, 447, 445, 443, 441, 439, 437, 435, 433, 431, 429, 427, 425, 423, 421, 419, 417, 415, 413, 411, 409, 407, 405, 403, 401, 399, 397, 395, 393, 391, 389, 387, 385, 383, 381, 379, 377, 375, 373, 371, 369, 367, 365, 363, 361, 359, 357, 355, 353, 351, 349, 347, 345, 343, 341, 339, 337, 335, 333, 331, 329, 327, 325, 323, 321, 319, 317, 315, 313, 311, 309, 307, 305, 303, 301, 299, 297, 295, 293, 291, 289, 287, 285, 283, 281), (280, 282, 284, 286, 288, 290, 292, 294, 296, 298, 300, 302, 304, 306, 308, 310, 312, 314, 316, 318, 320, 322, 324, 326, 328, 330, 332, 334, 336, 338, 340, 342, 344, 346, 348, 350, 352, 354, 356, 358, 360, 362, 364, 366, 368, 370, 372, 374, 376, 378, 380, 382, 384, 386, 388, 390, 392, 394, 396, 398, 400, 402, 404, 406, 408, 410, 412, 414, 416, 418, 420, 422, 424, 426, 428, 430, 432, 434, 436, 438, 440, 442, 444, 446, 448, 450, 452, 454, 456, 458, 460, 462, 464, 466, 468, 470, 472, 474, 476, 478, 480, 482, 484, 486, 488, 490, 492, 494, 496, 498, 500, 502, 504, 506, 508, 510, 512, 514, 516, 518, 520, 522, 524, 526, 528, 530, 532, 534, 536, 538, 540, 542, 544, 546, 548, 550, 552, 554, 556, 558, 560, 562, 564, 566, 568, 570, 572, 574, 576, 578, 580, 582, 584, 586, 588, 590, 592, 594, 596, 598, 600, 602, 604, 606, 608, 610, 612, 614, 616, 618, 620, 622, 624, 626, 628, 630, 632, 634, 636, 638, 640, 642, 644, 646, 648, 650, 652, 654, 656, 658, 660, 662, 664, 666, 668, 670, 672, 674, 676, 678, 680, 682, 684, 686, 688, 690, 692, 694, 696, 698, 700, 702, 704, 706, 708, 710, 712, 714, 716, 718, 720, 722, 724, 726, 728, 730, 732, 734, 736, 738, 740, 742, 744, 746, 748, 750, 752, 754, 756, 758, 760, 762, 764, 766, 768, 770, 772, 774, 776, 778, 780, 782, 784, 786, 788, 790, 792, 794, 796, 798, 800, 802, 804, 806, 808, 810, 812, 814, 816, 818, 820, 822, 824, 826, 828, 830, 832, 834, 836, 838, 840, 278)])
me_cube_002.use_remesh_preserve_volume = False
me_cube_002.use_remesh_preserve_attributes = False
me_cube_002.use_mirror_vertex_groups = False
me_cube_002.update()

# ---- objects
ob_template_vertices_003 = bpy.data.objects.new('Template vertices.003', me_cube_002)

# ---- transforms, parenting, visibility, modifiers, constraints
ob_template_vertices_003.location = (-12.47, -0.2303, 0.1475)
ob_template_vertices_003.scale = (0.1852, 0.1852, 0.1852)
ob_template_vertices_003.lineart.crease_threshold = 0.0

# ---- collection membership
col_collection_1.objects.link(ob_template_vertices_003)

# ---- scene / render settings (as saved in the file)
scene.frame_start = 1; scene.frame_end = 250; scene.frame_set(1)
scene.render.engine = 'BLENDER_EEVEE_NEXT'
scene.render.resolution_percentage = 50
scene.render.dither_intensity = 0.0
scene.cycles.use_denoising = False
scene.cycles.samples = 10
scene.cycles.sampling_pattern = 'TABULATED_SOBOL'
scene.cycles.light_sampling_threshold = 0.0
scene.cycles.use_adaptive_sampling = False
scene.cycles.use_light_tree = False
scene.cycles.blur_glossy = 0.0
scene.cycles.pixel_filter_type = 'GAUSSIAN'
scene.cycles.sample_clamp_indirect = 0.0
scene.view_settings.view_transform = 'Standard'
bpy.context.view_layer.update()

# ---- added for rendering (the .blend has no active camera and no usable light): camera, sun
cam_auto = bpy.data.cameras.new('AutoCamera')
cam_auto.lens = 50.0
cam_auto.sensor_width = 36.0
cam_auto.clip_end = 1000.0
ob_auto_camera = bpy.data.objects.new('AutoCamera', cam_auto)
scene.collection.objects.link(ob_auto_camera)
ob_auto_camera.location = (27.9352, -32.5468, 22.0635)
ob_auto_camera.rotation_euler = (1.09748, -7.21219e-08, 0.694738)
scene.camera = ob_auto_camera
light_auto_sun = bpy.data.lights.new('AutoSun', 'SUN')
light_auto_sun.energy = 3.0
light_auto_sun.angle = 0.0523599
ob_auto_sun = bpy.data.objects.new('AutoSun', light_auto_sun)
scene.collection.objects.link(ob_auto_sun)
ob_auto_sun.rotation_euler = (0.872665, 0.174533, 0.523599)
bpy.context.view_layer.update()
